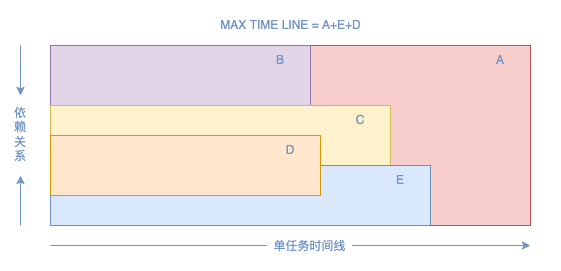

The diagram above was exported from draw.io. Its source (the exported page's mxGraphModel, read from the mxfile embedded in the PNG):
<mxGraphModel dx="904" dy="672" grid="1" gridSize="10" guides="1" tooltips="1" connect="1" arrows="1" fold="1" page="1" pageScale="1" pageWidth="827" pageHeight="1169" math="0" shadow="0">
  <root>
    <mxCell id="0" />
    <mxCell id="1" parent="0" />
    <mxCell id="-iH6R9hCuZFXO6r2y4d6-21" value="" style="rounded=0;whiteSpace=wrap;html=1;fontColor=#7195C9;strokeColor=none;" vertex="1" parent="1">
      <mxGeometry x="210" y="155" width="560" height="270" as="geometry" />
    </mxCell>
    <mxCell id="-iH6R9hCuZFXO6r2y4d6-1" value="" style="rounded=0;whiteSpace=wrap;html=1;fillColor=#f8cecc;strokeColor=#b85450;" vertex="1" parent="1">
      <mxGeometry x="260" y="200" width="480" height="180" as="geometry" />
    </mxCell>
    <mxCell id="-iH6R9hCuZFXO6r2y4d6-2" value="" style="rounded=0;whiteSpace=wrap;html=1;fillColor=#e1d5e7;strokeColor=#9673a6;" vertex="1" parent="1">
      <mxGeometry x="260" y="200" width="260" height="60" as="geometry" />
    </mxCell>
    <mxCell id="-iH6R9hCuZFXO6r2y4d6-3" value="" style="rounded=0;whiteSpace=wrap;html=1;fillColor=#fff2cc;strokeColor=#d6b656;" vertex="1" parent="1">
      <mxGeometry x="260" y="260" width="340" height="60" as="geometry" />
    </mxCell>
    <mxCell id="-iH6R9hCuZFXO6r2y4d6-5" value="" style="rounded=0;whiteSpace=wrap;html=1;fillColor=#dae8fc;strokeColor=#6c8ebf;" vertex="1" parent="1">
      <mxGeometry x="260" y="320" width="380" height="60" as="geometry" />
    </mxCell>
    <mxCell id="-iH6R9hCuZFXO6r2y4d6-4" value="" style="rounded=0;whiteSpace=wrap;html=1;fillColor=#ffe6cc;strokeColor=#d79b00;" vertex="1" parent="1">
      <mxGeometry x="260" y="290" width="270" height="60" as="geometry" />
    </mxCell>
    <mxCell id="-iH6R9hCuZFXO6r2y4d6-6" value="" style="endArrow=classic;html=1;rounded=0;strokeColor=#7195C9;" edge="1" parent="1">
      <mxGeometry width="50" height="50" relative="1" as="geometry">
        <mxPoint x="230" y="380" as="sourcePoint" />
        <mxPoint x="230" y="330" as="targetPoint" />
      </mxGeometry>
    </mxCell>
    <mxCell id="-iH6R9hCuZFXO6r2y4d6-7" value="" style="endArrow=classic;html=1;rounded=0;strokeColor=#7195C9;" edge="1" parent="1">
      <mxGeometry width="50" height="50" relative="1" as="geometry">
        <mxPoint x="230" y="200" as="sourcePoint" />
        <mxPoint x="230" y="250" as="targetPoint" />
      </mxGeometry>
    </mxCell>
    <mxCell id="-iH6R9hCuZFXO6r2y4d6-8" value="依赖关系" style="text;html=1;strokeColor=none;fillColor=none;align=center;verticalAlign=middle;whiteSpace=wrap;rounded=0;fontColor=#7195C9;" vertex="1" parent="1">
      <mxGeometry x="225" y="274" width="10" height="30" as="geometry" />
    </mxCell>
    <mxCell id="-iH6R9hCuZFXO6r2y4d6-10" value="" style="endArrow=classic;html=1;rounded=0;strokeColor=#7195C9;" edge="1" parent="1">
      <mxGeometry width="50" height="50" relative="1" as="geometry">
        <mxPoint x="260" y="400" as="sourcePoint" />
        <mxPoint x="740" y="400" as="targetPoint" />
      </mxGeometry>
    </mxCell>
    <mxCell id="-iH6R9hCuZFXO6r2y4d6-11" value="&amp;nbsp; 单任务时间线&amp;nbsp;&amp;nbsp;" style="edgeLabel;html=1;align=center;verticalAlign=middle;resizable=0;points=[];fontColor=#7195C9;" vertex="1" connectable="0" parent="-iH6R9hCuZFXO6r2y4d6-10">
      <mxGeometry x="0.075" relative="1" as="geometry">
        <mxPoint as="offset" />
      </mxGeometry>
    </mxCell>
    <mxCell id="-iH6R9hCuZFXO6r2y4d6-12" value="A" style="text;html=1;strokeColor=none;fillColor=none;align=center;verticalAlign=middle;whiteSpace=wrap;rounded=0;fontColor=#7195C9;" vertex="1" parent="1">
      <mxGeometry x="680" y="200" width="60" height="30" as="geometry" />
    </mxCell>
    <mxCell id="-iH6R9hCuZFXO6r2y4d6-13" value="B" style="text;html=1;strokeColor=none;fillColor=none;align=center;verticalAlign=middle;whiteSpace=wrap;rounded=0;fontColor=#7195C9;" vertex="1" parent="1">
      <mxGeometry x="460" y="200" width="60" height="30" as="geometry" />
    </mxCell>
    <mxCell id="-iH6R9hCuZFXO6r2y4d6-14" value="C" style="text;html=1;strokeColor=none;fillColor=none;align=center;verticalAlign=middle;whiteSpace=wrap;rounded=0;fontColor=#7195C9;" vertex="1" parent="1">
      <mxGeometry x="540" y="260" width="60" height="30" as="geometry" />
    </mxCell>
    <mxCell id="-iH6R9hCuZFXO6r2y4d6-15" value="D" style="text;html=1;strokeColor=none;fillColor=none;align=center;verticalAlign=middle;whiteSpace=wrap;rounded=0;fontColor=#7195C9;" vertex="1" parent="1">
      <mxGeometry x="470" y="290" width="60" height="30" as="geometry" />
    </mxCell>
    <mxCell id="-iH6R9hCuZFXO6r2y4d6-16" value="E" style="text;html=1;strokeColor=none;fillColor=none;align=center;verticalAlign=middle;whiteSpace=wrap;rounded=0;fontColor=#7195C9;" vertex="1" parent="1">
      <mxGeometry x="580" y="320" width="60" height="30" as="geometry" />
    </mxCell>
    <mxCell id="-iH6R9hCuZFXO6r2y4d6-20" value="MAX TIME LINE = A+E+D" style="text;html=1;align=center;verticalAlign=middle;resizable=0;points=[];autosize=1;strokeColor=none;fillColor=none;fontColor=#7195C9;" vertex="1" parent="1">
      <mxGeometry x="420" y="170" width="160" height="20" as="geometry" />
    </mxCell>
  </root>
</mxGraphModel>